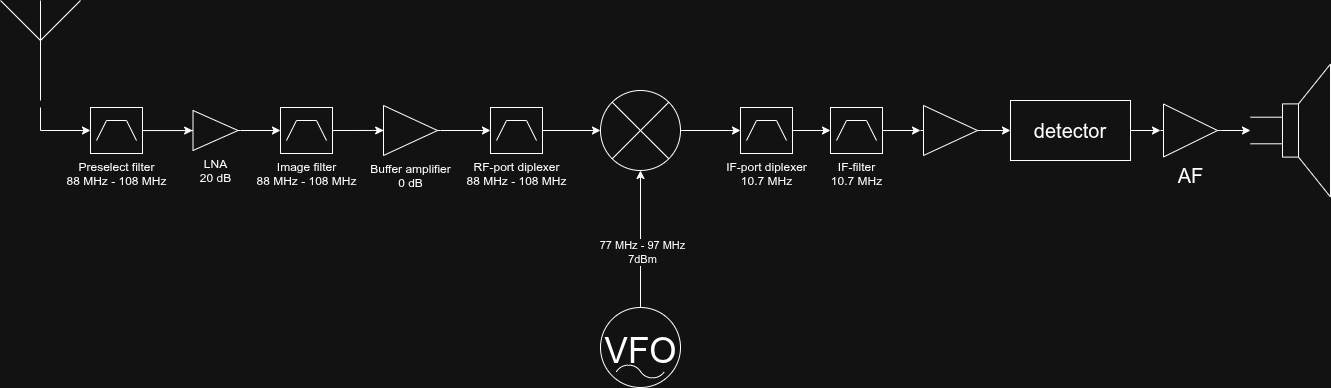

The diagram above was exported from draw.io. Its source (the exported page's mxGraphModel, read from the mxfile embedded in the PNG):
<mxGraphModel dx="1285" dy="765" grid="1" gridSize="10" guides="1" tooltips="1" connect="1" arrows="1" fold="1" page="1" pageScale="1" pageWidth="1654" pageHeight="1169" math="0" shadow="0">
  <root>
    <mxCell id="0" />
    <mxCell id="1" parent="0" />
    <mxCell id="W7JS0AQx9z06Z-LZqU3p-1" parent="1" style="verticalLabelPosition=bottom;shadow=0;dashed=0;align=center;html=1;verticalAlign=top;shape=mxgraph.electrical.logic_gates.bandpass_filter;" value="Preselect filter&lt;div&gt;88 MHz - 108 MHz&lt;/div&gt;" vertex="1">
      <mxGeometry height="46" width="52" x="90" y="160" as="geometry" />
    </mxCell>
    <mxCell id="W7JS0AQx9z06Z-LZqU3p-2" parent="1" style="verticalLabelPosition=bottom;shadow=0;dashed=0;align=center;html=1;verticalAlign=top;shape=mxgraph.electrical.radio.aerial_-_antenna_1;" value="" vertex="1">
      <mxGeometry height="100" width="80" y="53" as="geometry" />
    </mxCell>
    <mxCell id="W7JS0AQx9z06Z-LZqU3p-28" edge="1" parent="1" source="W7JS0AQx9z06Z-LZqU3p-3" style="edgeStyle=orthogonalEdgeStyle;rounded=0;orthogonalLoop=1;jettySize=auto;html=1;exitX=1;exitY=0.5;exitDx=0;exitDy=0;exitPerimeter=0;" target="W7JS0AQx9z06Z-LZqU3p-4">
      <mxGeometry relative="1" as="geometry" />
    </mxCell>
    <mxCell id="W7JS0AQx9z06Z-LZqU3p-3" parent="1" style="verticalLabelPosition=bottom;shadow=0;dashed=0;align=center;html=1;verticalAlign=top;shape=mxgraph.electrical.abstract.amplifier;" value="LNA&lt;div&gt;20 dB&lt;/div&gt;" vertex="1">
      <mxGeometry height="40" width="50" x="190" y="163" as="geometry" />
    </mxCell>
    <mxCell id="W7JS0AQx9z06Z-LZqU3p-4" parent="1" style="verticalLabelPosition=bottom;shadow=0;dashed=0;align=center;html=1;verticalAlign=top;shape=mxgraph.electrical.logic_gates.bandpass_filter;" value="Image filter&lt;div&gt;88 MHz - 108 MHz&lt;/div&gt;" vertex="1">
      <mxGeometry height="46" width="52" x="280" y="160" as="geometry" />
    </mxCell>
    <mxCell id="W7JS0AQx9z06Z-LZqU3p-5" parent="1" style="ellipse;whiteSpace=wrap;html=1;aspect=fixed;" value="" vertex="1">
      <mxGeometry height="80" width="80" x="600" y="143" as="geometry" />
    </mxCell>
    <mxCell id="W7JS0AQx9z06Z-LZqU3p-6" edge="1" parent="1" source="W7JS0AQx9z06Z-LZqU3p-5" style="endArrow=none;html=1;rounded=0;entryX=1;entryY=0;entryDx=0;entryDy=0;exitX=0;exitY=1;exitDx=0;exitDy=0;" target="W7JS0AQx9z06Z-LZqU3p-5" value="">
      <mxGeometry height="50" relative="1" width="50" as="geometry">
        <mxPoint x="440" y="420" as="sourcePoint" />
        <mxPoint x="490" y="370" as="targetPoint" />
      </mxGeometry>
    </mxCell>
    <mxCell id="W7JS0AQx9z06Z-LZqU3p-7" edge="1" parent="1" source="W7JS0AQx9z06Z-LZqU3p-5" style="endArrow=none;html=1;rounded=0;entryX=0;entryY=0;entryDx=0;entryDy=0;exitX=1;exitY=1;exitDx=0;exitDy=0;" target="W7JS0AQx9z06Z-LZqU3p-5" value="">
      <mxGeometry height="50" relative="1" width="50" as="geometry">
        <mxPoint x="440" y="420" as="sourcePoint" />
        <mxPoint x="490" y="370" as="targetPoint" />
      </mxGeometry>
    </mxCell>
    <mxCell id="W7JS0AQx9z06Z-LZqU3p-24" edge="1" parent="1" source="W7JS0AQx9z06Z-LZqU3p-8" style="edgeStyle=orthogonalEdgeStyle;rounded=0;orthogonalLoop=1;jettySize=auto;html=1;exitX=0.5;exitY=0;exitDx=0;exitDy=0;exitPerimeter=0;entryX=0.5;entryY=1;entryDx=0;entryDy=0;" target="W7JS0AQx9z06Z-LZqU3p-5">
      <mxGeometry relative="1" as="geometry" />
    </mxCell>
    <mxCell id="W7JS0AQx9z06Z-LZqU3p-25" connectable="0" parent="W7JS0AQx9z06Z-LZqU3p-24" style="edgeLabel;html=1;align=center;verticalAlign=middle;resizable=0;points=[];" value="77 MHz - 97 MHz&lt;div&gt;7dBm&lt;/div&gt;" vertex="1">
      <mxGeometry relative="1" x="-0.1785" y="-1" as="geometry">
        <mxPoint as="offset" />
      </mxGeometry>
    </mxCell>
    <mxCell id="W7JS0AQx9z06Z-LZqU3p-8" parent="1" style="dashed=0;outlineConnect=0;align=center;html=1;shape=mxgraph.pid.engines.generator_(ac);fontSize=45;" value="&lt;font style=&quot;font-size: 35px;&quot;&gt;VFO&lt;/font&gt;" vertex="1">
      <mxGeometry height="80" width="80" x="600" y="360" as="geometry" />
    </mxCell>
    <mxCell id="W7JS0AQx9z06Z-LZqU3p-10" parent="1" style="verticalLabelPosition=bottom;shadow=0;dashed=0;align=center;html=1;verticalAlign=top;shape=mxgraph.electrical.logic_gates.bandpass_filter;" value="IF-filter&lt;div&gt;10.7 MHz&lt;/div&gt;" vertex="1">
      <mxGeometry height="46" width="52" x="830" y="160" as="geometry" />
    </mxCell>
    <mxCell id="W7JS0AQx9z06Z-LZqU3p-35" edge="1" parent="1" source="W7JS0AQx9z06Z-LZqU3p-11" style="edgeStyle=orthogonalEdgeStyle;rounded=0;orthogonalLoop=1;jettySize=auto;html=1;exitX=1;exitY=0.5;exitDx=0;exitDy=0;exitPerimeter=0;entryX=0;entryY=0.5;entryDx=0;entryDy=0;" target="W7JS0AQx9z06Z-LZqU3p-12">
      <mxGeometry relative="1" as="geometry" />
    </mxCell>
    <mxCell id="W7JS0AQx9z06Z-LZqU3p-11" parent="1" style="verticalLabelPosition=bottom;shadow=0;dashed=0;align=center;html=1;verticalAlign=top;shape=mxgraph.electrical.abstract.amplifier;" value="" vertex="1">
      <mxGeometry height="50" width="60" x="920" y="158" as="geometry" />
    </mxCell>
    <mxCell id="W7JS0AQx9z06Z-LZqU3p-12" parent="1" style="rounded=0;whiteSpace=wrap;html=1;" value="&lt;font style=&quot;font-size: 20px;&quot;&gt;detector&lt;/font&gt;" vertex="1">
      <mxGeometry height="60" width="120" x="1010" y="153" as="geometry" />
    </mxCell>
    <mxCell id="W7JS0AQx9z06Z-LZqU3p-37" edge="1" parent="1" source="W7JS0AQx9z06Z-LZqU3p-13" style="edgeStyle=orthogonalEdgeStyle;rounded=0;orthogonalLoop=1;jettySize=auto;html=1;" target="W7JS0AQx9z06Z-LZqU3p-14">
      <mxGeometry relative="1" as="geometry" />
    </mxCell>
    <mxCell id="W7JS0AQx9z06Z-LZqU3p-13" parent="1" style="verticalLabelPosition=bottom;shadow=0;dashed=0;align=center;html=1;verticalAlign=top;shape=mxgraph.electrical.abstract.amplifier;" value="&lt;font style=&quot;font-size: 20px;&quot;&gt;AF&lt;/font&gt;" vertex="1">
      <mxGeometry height="53" width="60" x="1160" y="156.5" as="geometry" />
    </mxCell>
    <mxCell id="W7JS0AQx9z06Z-LZqU3p-14" parent="1" style="pointerEvents=1;verticalLabelPosition=bottom;shadow=0;dashed=0;align=center;html=1;verticalAlign=top;shape=mxgraph.electrical.electro-mechanical.loudspeaker;" value="" vertex="1">
      <mxGeometry height="133" width="80" x="1250" y="116.5" as="geometry" />
    </mxCell>
    <mxCell id="W7JS0AQx9z06Z-LZqU3p-19" parent="1" style="verticalLabelPosition=bottom;shadow=0;dashed=0;align=center;html=1;verticalAlign=top;shape=mxgraph.electrical.abstract.amplifier;" value="&lt;div&gt;Buffer amplifier&lt;/div&gt;0 dB" vertex="1">
      <mxGeometry height="50" width="60" x="380" y="158" as="geometry" />
    </mxCell>
    <mxCell id="W7JS0AQx9z06Z-LZqU3p-31" edge="1" parent="1" source="W7JS0AQx9z06Z-LZqU3p-20" style="edgeStyle=orthogonalEdgeStyle;rounded=0;orthogonalLoop=1;jettySize=auto;html=1;exitX=1;exitY=0.5;exitDx=0;exitDy=0;exitPerimeter=0;entryX=0;entryY=0.5;entryDx=0;entryDy=0;" target="W7JS0AQx9z06Z-LZqU3p-5">
      <mxGeometry relative="1" as="geometry" />
    </mxCell>
    <mxCell id="W7JS0AQx9z06Z-LZqU3p-20" parent="1" style="verticalLabelPosition=bottom;shadow=0;dashed=0;align=center;html=1;verticalAlign=top;shape=mxgraph.electrical.logic_gates.bandpass_filter;" value="RF-port diplexer&lt;div&gt;88 MHz - 108 MHz&lt;/div&gt;" vertex="1">
      <mxGeometry height="46" width="52" x="490" y="160" as="geometry" />
    </mxCell>
    <mxCell id="W7JS0AQx9z06Z-LZqU3p-21" parent="1" style="verticalLabelPosition=bottom;shadow=0;dashed=0;align=center;html=1;verticalAlign=top;shape=mxgraph.electrical.logic_gates.bandpass_filter;" value="IF-port diplexer&lt;div&gt;10.7 MHz&lt;/div&gt;" vertex="1">
      <mxGeometry height="46" width="52" x="740" y="160" as="geometry" />
    </mxCell>
    <mxCell id="W7JS0AQx9z06Z-LZqU3p-26" edge="1" parent="1" style="edgeStyle=orthogonalEdgeStyle;rounded=0;orthogonalLoop=1;jettySize=auto;html=1;entryX=0;entryY=0.5;entryDx=0;entryDy=0;entryPerimeter=0;" target="W7JS0AQx9z06Z-LZqU3p-1">
      <mxGeometry relative="1" as="geometry">
        <Array as="points">
          <mxPoint x="40" y="183" />
        </Array>
        <mxPoint x="40" y="160" as="sourcePoint" />
      </mxGeometry>
    </mxCell>
    <mxCell id="W7JS0AQx9z06Z-LZqU3p-27" edge="1" parent="1" source="W7JS0AQx9z06Z-LZqU3p-1" style="edgeStyle=orthogonalEdgeStyle;rounded=0;orthogonalLoop=1;jettySize=auto;html=1;entryX=0.043;entryY=0.501;entryDx=0;entryDy=0;entryPerimeter=0;" target="W7JS0AQx9z06Z-LZqU3p-3">
      <mxGeometry relative="1" as="geometry" />
    </mxCell>
    <mxCell id="W7JS0AQx9z06Z-LZqU3p-29" edge="1" parent="1" source="W7JS0AQx9z06Z-LZqU3p-4" style="edgeStyle=orthogonalEdgeStyle;rounded=0;orthogonalLoop=1;jettySize=auto;html=1;exitX=1;exitY=0.5;exitDx=0;exitDy=0;exitPerimeter=0;entryX=0.053;entryY=0.499;entryDx=0;entryDy=0;entryPerimeter=0;" target="W7JS0AQx9z06Z-LZqU3p-19">
      <mxGeometry relative="1" as="geometry" />
    </mxCell>
    <mxCell id="W7JS0AQx9z06Z-LZqU3p-30" edge="1" parent="1" source="W7JS0AQx9z06Z-LZqU3p-19" style="edgeStyle=orthogonalEdgeStyle;rounded=0;orthogonalLoop=1;jettySize=auto;html=1;entryX=0;entryY=0.5;entryDx=0;entryDy=0;entryPerimeter=0;" target="W7JS0AQx9z06Z-LZqU3p-20">
      <mxGeometry relative="1" as="geometry" />
    </mxCell>
    <mxCell id="W7JS0AQx9z06Z-LZqU3p-32" edge="1" parent="1" source="W7JS0AQx9z06Z-LZqU3p-5" style="edgeStyle=orthogonalEdgeStyle;rounded=0;orthogonalLoop=1;jettySize=auto;html=1;entryX=0;entryY=0.5;entryDx=0;entryDy=0;entryPerimeter=0;" target="W7JS0AQx9z06Z-LZqU3p-21">
      <mxGeometry relative="1" as="geometry" />
    </mxCell>
    <mxCell id="W7JS0AQx9z06Z-LZqU3p-33" edge="1" parent="1" source="W7JS0AQx9z06Z-LZqU3p-21" style="edgeStyle=orthogonalEdgeStyle;rounded=0;orthogonalLoop=1;jettySize=auto;html=1;exitX=1;exitY=0.5;exitDx=0;exitDy=0;exitPerimeter=0;entryX=0;entryY=0.5;entryDx=0;entryDy=0;entryPerimeter=0;" target="W7JS0AQx9z06Z-LZqU3p-10">
      <mxGeometry relative="1" as="geometry" />
    </mxCell>
    <mxCell id="W7JS0AQx9z06Z-LZqU3p-34" edge="1" parent="1" source="W7JS0AQx9z06Z-LZqU3p-10" style="edgeStyle=orthogonalEdgeStyle;rounded=0;orthogonalLoop=1;jettySize=auto;html=1;exitX=1;exitY=0.5;exitDx=0;exitDy=0;exitPerimeter=0;entryX=0;entryY=0.5;entryDx=0;entryDy=0;entryPerimeter=0;" target="W7JS0AQx9z06Z-LZqU3p-11">
      <mxGeometry relative="1" as="geometry" />
    </mxCell>
    <mxCell id="W7JS0AQx9z06Z-LZqU3p-36" edge="1" parent="1" source="W7JS0AQx9z06Z-LZqU3p-12" style="edgeStyle=orthogonalEdgeStyle;rounded=0;orthogonalLoop=1;jettySize=auto;html=1;exitX=1;exitY=0.5;exitDx=0;exitDy=0;entryX=0;entryY=0.5;entryDx=0;entryDy=0;entryPerimeter=0;" target="W7JS0AQx9z06Z-LZqU3p-13">
      <mxGeometry relative="1" as="geometry" />
    </mxCell>
  </root>
</mxGraphModel>